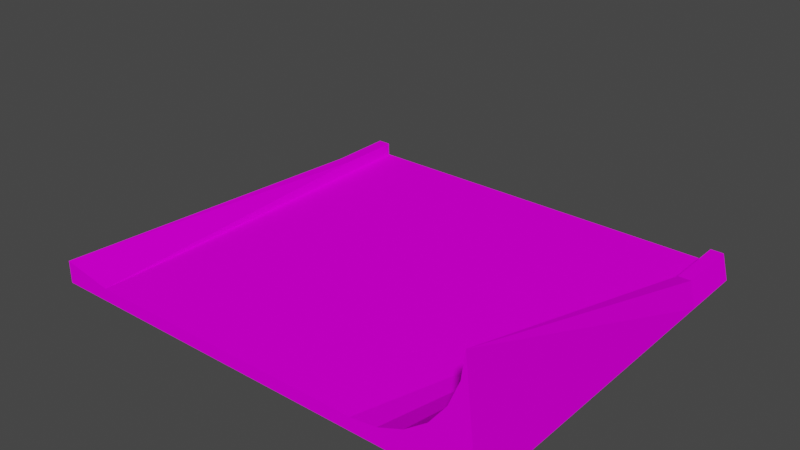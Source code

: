 # Source: curb2slope.blend  (saved by Blender 3.3.6; exported with 4.5.12 LTS)
import bpy
from mathutils import Matrix  # noqa: F401  (used for matrix-valued properties, if any)

bpy.ops.wm.read_factory_settings(use_empty=True)
scene = bpy.context.scene
scene.name = 'Scene'

# ---- collections
col_collection = bpy.data.collections.new('Collection'); scene.collection.children.link(col_collection)

# ---- images (referenced by path relative to the original .blend; pixels are not part of the script)
import os
ASSET_DIR = os.environ.get("B2B_ASSET_DIR", "")  # directory of the original .blend (textures are referenced by path, not embedded)
HERE = os.path.dirname(os.path.abspath(__file__))  # packed textures are extracted next to this script under _unpacked/

def load_image(name, relpath, width, height, colorspace="sRGB"):
    """Load a texture the original file referenced (path relative to the .blend, or extracted next to this script)."""
    p = next((c for c in (os.path.join(HERE, relpath), os.path.join(ASSET_DIR, relpath)) if relpath and os.path.exists(c)), "")
    if p:
        img = bpy.data.images.load(p, check_existing=True)
        img.name = name
    else:  # same state as the original file: an image datablock whose file is absent (Cycles renders it pink)
        img = bpy.data.images.new(name, width, height)
        img.source = "FILE"
        img.filepath = "//" + (relpath or name)
    img.colorspace_settings.name = colorspace
    return img
img_trackset00_trk_startline_png_001 = load_image('trackset00_trk_startline.png.001', 'trackset00_trk_startline.png', 1024, 1024, 'sRGB')
img_trackset00_trk_curb_png_001 = load_image('trackset00_trk_curb.png.001', 'trackset00_trk_curb.png', 1024, 1024, 'sRGB')
img_trackset00_trk_sidewall_sand_png_001 = load_image('trackset00_trk_sidewall_sand.png.001', 'trackset00_trk_sidewall_sand.png', 1024, 1024, 'sRGB')
img_trackset00_trk_c1_straight_png_001 = load_image('trackset00_trk_c1_straight.png.001', 'trackset00_trk_c1_straight.png', 1024, 1024, 'sRGB')

# ---- materials (node trees are filled in below, after node groups)
mat_trackset00_trk_startline = bpy.data.materials.new('trackset00_trk_startline')
mat_trackset00_trk_startline.alpha_threshold = 0.0
mat_trackset00_trk_startline.use_transparent_shadow = False
mat_trackset00_trk_startline.diffuse_color = (1.0, 1.0, 1.0, 1.0)
mat_trackset00_trk_startline.roughness = 0.5
mat_trackset00_trk_curb = bpy.data.materials.new('trackset00_trk_curb')
mat_trackset00_trk_curb.alpha_threshold = 0.0
mat_trackset00_trk_curb.use_transparent_shadow = False
mat_trackset00_trk_curb.diffuse_color = (1.0, 1.0, 1.0, 1.0)
mat_trackset00_trk_curb.roughness = 0.5
mat_trackset00_trk_sidewall_sand = bpy.data.materials.new('trackset00_trk_sidewall_sand')
mat_trackset00_trk_sidewall_sand.alpha_threshold = 0.0
mat_trackset00_trk_sidewall_sand.use_transparent_shadow = False
mat_trackset00_trk_sidewall_sand.diffuse_color = (1.0, 1.0, 1.0, 1.0)
mat_trackset00_trk_sidewall_sand.roughness = 0.5
mat_trackset00_trk_c1_straight = bpy.data.materials.new('trackset00_trk_c1_straight')
mat_trackset00_trk_c1_straight.alpha_threshold = 0.0
mat_trackset00_trk_c1_straight.use_transparent_shadow = False
mat_trackset00_trk_c1_straight.diffuse_color = (1.0, 1.0, 1.0, 1.0)
mat_trackset00_trk_c1_straight.roughness = 0.5

# ---- material node trees
mat_trackset00_trk_startline.use_nodes = True; mat_trackset00_trk_startline.node_tree.nodes.clear()
_N = mat_trackset00_trk_startline.node_tree.nodes; _L = mat_trackset00_trk_startline.node_tree.links
n0 = _N.new('ShaderNodeBsdfDiffuse'); n0.name = 'Diffuse BSDF'; n0.location = (0, 0)
n1 = _N.new('ShaderNodeTexImage'); n1.name = 'Image Texture'; n1.location = (0, 0)
n1.image = img_trackset00_trk_startline_png_001
n2 = _N.new('ShaderNodeOutputMaterial'); n2.name = 'Material Output'; n2.location = (0, 0)
_L.new(n0.outputs[0], n2.inputs[0])
_L.new(n1.outputs[0], n0.inputs[0])
n2.is_active_output = True
mat_trackset00_trk_curb.use_nodes = True; mat_trackset00_trk_curb.node_tree.nodes.clear()
_N = mat_trackset00_trk_curb.node_tree.nodes; _L = mat_trackset00_trk_curb.node_tree.links
n0 = _N.new('ShaderNodeBsdfDiffuse'); n0.name = 'Diffuse BSDF'; n0.location = (0, 0)
n1 = _N.new('ShaderNodeTexImage'); n1.name = 'Image Texture'; n1.location = (0, 0)
n1.image = img_trackset00_trk_curb_png_001
n2 = _N.new('ShaderNodeOutputMaterial'); n2.name = 'Material Output'; n2.location = (0, 0)
_L.new(n0.outputs[0], n2.inputs[0])
_L.new(n1.outputs[0], n0.inputs[0])
n2.is_active_output = True
mat_trackset00_trk_sidewall_sand.use_nodes = True; mat_trackset00_trk_sidewall_sand.node_tree.nodes.clear()
_N = mat_trackset00_trk_sidewall_sand.node_tree.nodes; _L = mat_trackset00_trk_sidewall_sand.node_tree.links
n0 = _N.new('ShaderNodeBsdfDiffuse'); n0.name = 'Diffuse BSDF'; n0.location = (0, 0)
n1 = _N.new('ShaderNodeTexImage'); n1.name = 'Image Texture'; n1.location = (0, 0)
n1.image = img_trackset00_trk_sidewall_sand_png_001
n2 = _N.new('ShaderNodeOutputMaterial'); n2.name = 'Material Output'; n2.location = (0, 0)
_L.new(n0.outputs[0], n2.inputs[0])
_L.new(n1.outputs[0], n0.inputs[0])
n2.is_active_output = True
mat_trackset00_trk_c1_straight.use_nodes = True; mat_trackset00_trk_c1_straight.node_tree.nodes.clear()
_N = mat_trackset00_trk_c1_straight.node_tree.nodes; _L = mat_trackset00_trk_c1_straight.node_tree.links
n0 = _N.new('ShaderNodeBsdfDiffuse'); n0.name = 'Diffuse BSDF'; n0.location = (0, 0)
n1 = _N.new('ShaderNodeTexImage'); n1.name = 'Image Texture'; n1.location = (0, 0)
n1.image = img_trackset00_trk_c1_straight_png_001
n2 = _N.new('ShaderNodeOutputMaterial'); n2.name = 'Material Output'; n2.location = (0, 0)
_L.new(n0.outputs[0], n2.inputs[0])
_L.new(n1.outputs[0], n0.inputs[0])
n2.is_active_output = True

# ---- world
world_world = bpy.data.worlds.new('World'); scene.world = world_world
world_world.use_nodes = True; world_world.node_tree.nodes.clear()
_N = world_world.node_tree.nodes; _L = world_world.node_tree.links
n0 = _N.new('ShaderNodeOutputWorld'); n0.name = 'World Output'; n0.location = (300, 300)
n1 = _N.new('ShaderNodeBackground'); n1.name = 'Background'; n1.location = (10, 300)
n1.inputs[0].default_value = (0.05088, 0.05088, 0.05088, 1.0)
_L.new(n1.outputs[0], n0.inputs[0])
n0.is_active_output = True
world_world.color = (0.05088, 0.05088, 0.05088)
world_world.use_sun_shadow = False
world_world.sun_shadow_jitter_overblur = 0.0

# ---- meshes
me_track17_pmd0_mesh_002 = bpy.data.meshes.new('TRACK17.PMD0.mesh.002')
me_track17_pmd0_mesh_002.from_pydata([(-0.5, 1.482e-05, 2.0), (-31.5, 1.072e-05, 2.0), (-1.0, -30.0, 9.0), (-0.5, -5.0, 2.0), (1.144e-05, -5.0, 0.0), (-1.5, -5.0, 1.0), (-2.074, -30.0, 5.018), (-3.343, -30.0, 3.343), (-5.018, -30.0, 2.074), (-6.957, -30.0, 1.276), (-1.276, -30.0, 6.957), (-1.5, -5.0, 2.0), (-9.0, -30.0, 1.0), (-33.0, -5.0, 0.0), (-32.5, -5.0, 2.0), (-31.5, -5.0, 2.0), (-31.5, -5.0, 1.0), (-31.5, -30.0, 1.0), (-31.5, 3.815e-06, 1.0), (-32.5, -1.144e-05, 2.0), (-33.0, -1.24e-05, 0.0), (0.0, 0.0, 0.0), (-1.5, -1.144e-05, 2.0), (-1.5, -1.144e-05, 1.0), (-16.5, -5.0, 1.0), (-35.5, -30.0, 1.75), (-35.5, -30.0, 0.0), (-0.007595, -30.0, 0.0), (-4.008, -30.0, 1.0)], [], [(18, 20, 19, 1), (21, 23, 22, 0), (21, 20, 18, 23), (2, 4, 3), (5, 7, 6), (5, 9, 8), (6, 10, 5), (3, 11, 2), (27, 4, 2), (10, 2, 11), (5, 12, 9), (8, 7, 5), (10, 11, 5), (26, 25, 13), (13, 25, 14), (15, 17, 16), (25, 17, 15), (25, 15, 14), (18, 1, 15, 16), (1, 19, 14, 15), (19, 20, 13, 14), (21, 0, 3, 4), (0, 22, 11, 3), (22, 23, 5, 11), (24, 12, 5), (24, 17, 12), (24, 16, 17), (23, 18, 24, 5), (24, 18, 16), (26, 17, 25), (26, 27, 28, 17), (9, 12, 28, 27, 2, 10, 6, 7, 8), (26, 20, 21, 27)])
me_track17_pmd0_mesh_002.polygons.foreach_set('material_index', [0, 0, 0, 1, 1, 1, 1, 1, 1, 1, 1, 1, 1, 1, 1, 1, 1, 1, 2, 2, 2, 2, 2, 2, 3, 3, 3, 3, 3, 0, 0, 1, 0])
_uv = me_track17_pmd0_mesh_002.uv_layers.new(name='UVMap')
_uv.uv.foreach_set('vector', [0.4516, 0.3227, 0.4943, 0.2704, 0.4858, 0.3731, 0.4602, 0.3726, 0.4943, 0.2704, 0.4516, 0.3227, 0.4602, 0.3726, 0.4858, 0.3731, 0.4697, 0.2715, 0.02285, 0.2716, 0.04274, 0.3351, 0.4507, 0.3349, 0.01805, 1.525, 0.4663, 7.504, 0.01156, 7.505, 0.4777, 1.027, 0.3163, 7.01, 0.231, 7.01, 0.4777, 1.027, 0.4416, 7.009, 0.393, 7.01, 0.2317, 7.01, 0.1543, 7.01, 0.4777, 1.027, 0.442, 1.02, 0.442, 1.02, -0.02921, 7.013, 0.4582, 1.522, 0.4619, 7.504, 0.01956, 1.524, 0.1545, 7.012, 0.01156, 7.013, 0.0137, 1.025, 0.4777, 1.027, 0.4584, 7.009, 0.4416, 7.009, 0.393, 7.01, 0.3156, 7.01, 0.4777, 1.027, 0.1523, 7.012, 0.01398, 1.028, 0.4788, 1.027, 1.0, 2.5, 0.5, 2.5, 0.9886, -2.47, 0.9886, -2.47, 0.5, 2.5, 0.519, -2.47, 0.8002, -2.46, 1.0, 2.5, 0.9779, -2.46, 0.5, 2.5, 1.0, 2.5, 0.8002, -2.46, 0.5, 2.5, 0.8002, -2.46, 0.519, -2.46, 0.0, 0.0, 0.25, 0.0, 0.25, 0.25, 0.0, 0.25, 0.5, 0.0, 0.25, 0.0, 0.25, 0.25, 0.5, 0.25, 0.5, 0.0, 0.75, 0.0, 0.75, 0.25, 0.5, 0.25, 0.75, 0.0, 0.5, 0.0, 0.5, 0.25, 0.75, 0.25, 0.25, 0.0, 0.5, 0.0, 0.5, 0.25, 0.25, 0.25, 0.25, 0.0, 0.0, 0.0, 0.0, 0.25, 0.25, 0.25, 0.5, 0.25, 1.0, 1.0, 1.0, 0.25, 0.5, 0.25, 0.0, 1.0, 1.0, 1.0, 0.5, 0.25, 0.0, 0.25, 0.0, 1.0, 0.0, 0.0, 1.0, 0.0, 0.5, 0.25, 0.0, 0.25, 0.5, 0.25, 1.0, 0.0, 1.0, 0.25, 0.4943, 0.2704, 0.4516, 0.3227, 0.4858, 0.3731, 0.4697, 0.2715, 0.02162, 0.2728, 0.06981, 0.3351, 0.4507, 0.3349, 0.4416, 7.009, 0.4584, 7.009, 0.06981, 0.3351, 0.02162, 0.2728, 0.01956, 1.524, 0.1545, 7.012, 0.2317, 7.01, 0.3163, 7.01, 0.393, 7.01, 0.4697, 0.2715, 0.02285, 0.2716, 0.4697, 0.2715, 0.02162, 0.2728])
me_track17_pmd0_mesh_002.materials.append(mat_trackset00_trk_startline)
me_track17_pmd0_mesh_002.materials.append(mat_trackset00_trk_curb)
me_track17_pmd0_mesh_002.materials.append(mat_trackset00_trk_sidewall_sand)
me_track17_pmd0_mesh_002.materials.append(mat_trackset00_trk_c1_straight)
me_track17_pmd0_mesh_002.use_remesh_preserve_volume = False
me_track17_pmd0_mesh_002.use_remesh_preserve_attributes = False
me_track17_pmd0_mesh_002.use_mirror_vertex_groups = False
me_track17_pmd0_mesh_002.update()

# ---- objects
ob_main = bpy.data.objects.new('main', me_track17_pmd0_mesh_002)
ob_z = bpy.data.objects.new('z', None)
ob_z1 = bpy.data.objects.new('z1', None)
ob_empty_002 = bpy.data.objects.new('Empty.002', None)
ob_empty_003 = bpy.data.objects.new('Empty.003', None)
ob_empty_004 = bpy.data.objects.new('Empty.004', None)
ob_empty_005 = bpy.data.objects.new('Empty.005', None)
ob_empty_006 = bpy.data.objects.new('Empty.006', None)
ob_empty_007 = bpy.data.objects.new('Empty.007', None)
ob_empty_009 = bpy.data.objects.new('Empty.009', None)
ob_empty_008 = bpy.data.objects.new('Empty.008', None)

# ---- transforms, parenting, visibility, modifiers, constraints
ob_main.location = (15.35, 15.76, -1.526e-07)
ob_main.lineart.crease_threshold = 0.0
ob_z.location = (-1.152, 15.76, -1.526e-07)
ob_z1.location = (-2.406, -14.24, -1.526e-07)
ob_empty_002.parent = ob_z
ob_empty_002.matrix_parent_inverse = Matrix(((1.0, -0.0, 0.0, 1.152), (-0.0, 1.0, -0.0, -15.76), (0.0, -0.0, 1.0, 1.526e-07), (-0.0, 0.0, -0.0, 1.0)))
ob_empty_002.location = (0.0, 0.0, 0.0)
ob_empty_003.parent = ob_z
ob_empty_003.matrix_parent_inverse = Matrix(((1.0, -0.0, 0.0, 1.152), (-0.0, 1.0, -0.0, -15.76), (0.0, -0.0, 1.0, 1.526e-07), (-0.0, 0.0, -0.0, 1.0)))
ob_empty_003.location = (0.0, 0.0, 0.0)
ob_empty_004.parent = ob_empty_002
ob_empty_004.location = (13.85, 15.32, 1.0)
ob_empty_005.parent = ob_empty_002
ob_empty_005.location = (13.85, 10.76, 1.0)
ob_empty_006.parent = ob_empty_002
ob_empty_006.location = (10.33, -13.91, 2.074)
ob_empty_007.parent = ob_empty_003
ob_empty_007.location = (-16.15, 15.51, 1.0)
ob_empty_009.parent = ob_empty_003
ob_empty_009.location = (-16.15, -13.84, 1.0)
ob_empty_008.parent = ob_empty_003
ob_empty_008.location = (-15.99, 10.76, 1.0)

# ---- collection membership
col_collection.objects.link(ob_main)
col_collection.objects.link(ob_z)
col_collection.objects.link(ob_z1)
col_collection.objects.link(ob_empty_002)
col_collection.objects.link(ob_empty_003)
col_collection.objects.link(ob_empty_004)
col_collection.objects.link(ob_empty_005)
col_collection.objects.link(ob_empty_006)
col_collection.objects.link(ob_empty_007)
col_collection.objects.link(ob_empty_009)
col_collection.objects.link(ob_empty_008)

# ---- scene / render settings (as saved in the file)
scene.frame_start = 1; scene.frame_end = 250; scene.frame_set(1)
scene.render.engine = 'BLENDER_EEVEE_NEXT'
scene.cycles.sampling_pattern = 'TABULATED_SOBOL'
scene.cycles.use_light_tree = False
scene.view_settings.view_transform = 'Filmic'
bpy.context.view_layer.update()

# ---- added for rendering (the .blend has no active camera and no usable light): camera, sun
cam_auto = bpy.data.cameras.new('AutoCamera')
cam_auto.lens = 50.0
cam_auto.sensor_width = 36.0
cam_auto.clip_end = 1000.0
ob_auto_camera = bpy.data.objects.new('AutoCamera', cam_auto)
scene.collection.objects.link(ob_auto_camera)
ob_auto_camera.location = (41.3995, -51.8002, 39.5415)
ob_auto_camera.rotation_euler = (1.09748, -7.21219e-08, 0.694738)
scene.camera = ob_auto_camera
light_auto_sun = bpy.data.lights.new('AutoSun', 'SUN')
light_auto_sun.energy = 3.0
light_auto_sun.angle = 0.0523599
ob_auto_sun = bpy.data.objects.new('AutoSun', light_auto_sun)
scene.collection.objects.link(ob_auto_sun)
ob_auto_sun.rotation_euler = (0.872665, 0.174533, 0.523599)
bpy.context.view_layer.update()
